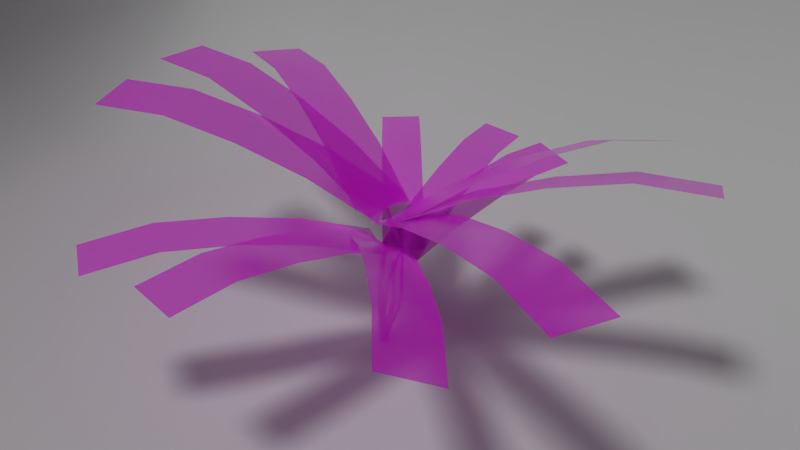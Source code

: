 # Source: IrapaiPlant.blend  (saved by Blender 2.79.0; exported with 4.5.12 LTS)
import bpy
from mathutils import Matrix  # noqa: F401  (used for matrix-valued properties, if any)

bpy.ops.wm.read_factory_settings(use_empty=True)
scene = bpy.context.scene
scene.name = 'Scene'

# ---- collections
col_collection_1 = bpy.data.collections.new('Collection 1'); scene.collection.children.link(col_collection_1)

# ---- images (referenced by path relative to the original .blend; pixels are not part of the script)
import os
ASSET_DIR = os.environ.get("B2B_ASSET_DIR", "")  # directory of the original .blend (textures are referenced by path, not embedded)
HERE = os.path.dirname(os.path.abspath(__file__))  # packed textures are extracted next to this script under _unpacked/

def load_image(name, relpath, width, height, colorspace="sRGB"):
    """Load a texture the original file referenced (path relative to the .blend, or extracted next to this script)."""
    p = next((c for c in (os.path.join(HERE, relpath), os.path.join(ASSET_DIR, relpath)) if relpath and os.path.exists(c)), "")
    if p:
        img = bpy.data.images.load(p, check_existing=True)
        img.name = name
    else:  # same state as the original file: an image datablock whose file is absent (Cycles renders it pink)
        img = bpy.data.images.new(name, width, height)
        img.source = "FILE"
        img.filepath = "//" + (relpath or name)
    img.colorspace_settings.name = colorspace
    return img
img_irapai_uv_png = load_image('Irapai_UV.png', 'Irapai_UV.png', 1024, 1024, 'Non-Color')

# ---- materials (node trees are filled in below, after node groups)
mat_material_001 = bpy.data.materials.new('Material.001')
mat_material_001.alpha_threshold = 0.0
mat_material_001.roughness = 0.5

# ---- material node trees
mat_material_001.use_nodes = True; mat_material_001.node_tree.nodes.clear()
_N = mat_material_001.node_tree.nodes; _L = mat_material_001.node_tree.links
n0 = _N.new('ShaderNodeOutputMaterial'); n0.name = 'Material Output'; n0.location = (638, 284)
n1 = _N.new('ShaderNodeBsdfPrincipled'); n1.name = 'Principled BSDF'; n1.location = (-25, 315)
n1.width = 150
n1.subsurface_method = 'BURLEY'
n1.inputs[2].default_value = 0.2667
n1.inputs[3].default_value = 1.45
n1.inputs[9].default_value = (1.0, 1.0, 1.0)
n2 = _N.new('ShaderNodeTexImage'); n2.name = 'Image Texture.001'; n2.location = (-274, 586)
n2.width = 140
n2.image = img_irapai_uv_png
n3 = _N.new('ShaderNodeTexImage'); n3.name = 'Image Texture'; n3.location = (-286, 287)
n3.width = 140
n3.image = img_irapai_uv_png
n4 = _N.new('ShaderNodeMixShader'); n4.name = 'Mix Shader'; n4.location = (441, 323)
n5 = _N.new('ShaderNodeBsdfTransparent'); n5.name = 'Transparent BSDF'; n5.location = (184, 118)
n6 = _N.new('ShaderNodeInvert'); n6.name = 'Invert'; n6.location = (221, 430)
n6.inputs[1].default_value = (1.0, 1.0, 1.0, 1.0)
n7 = _N.new('ShaderNodeValToRGB'); n7.name = 'ColorRamp'; n7.location = (-65, 573)
n7.width = 239
while len(n7.color_ramp.elements) > 1: n7.color_ramp.elements.remove(n7.color_ramp.elements[-1])
n7.color_ramp.elements[0].position = 0.0; n7.color_ramp.elements[0].color = (0.0, 0.0, 0.0, 1.0)
_e = n7.color_ramp.elements.new(0.3562); _e.color = (1.0, 1.0, 1.0, 1.0)
_L.new(n3.outputs[0], n1.inputs[0])
_L.new(n1.outputs[0], n4.inputs[1])
_L.new(n4.outputs[0], n0.inputs[0])
_L.new(n5.outputs[0], n4.inputs[2])
_L.new(n7.outputs[0], n6.inputs[0])
_L.new(n2.outputs[0], n7.inputs[0])
_L.new(n6.outputs[0], n4.inputs[0])
n0.is_active_output = True

# ---- world
world_world = bpy.data.worlds.new('World'); scene.world = world_world
world_world.color = (0.05088, 0.05088, 0.05088)
world_world.use_sun_shadow = False
world_world.sun_shadow_jitter_overblur = 0.0
world_world.cycles.sampling_method = 'MANUAL'

# ---- cameras
cam_camera_001 = bpy.data.cameras.new('Camera.001')
cam_camera_001.clip_end = 100.0
cam_camera_001.lens = 35.0
cam_camera_001.sensor_width = 32.0
cam_camera_001.sensor_height = 18.0
cam_camera_001.display_size = 2.0
cam_camera_001.dof.focus_distance = 0.0

# ---- lights
light_sun = bpy.data.lights.new('Sun', 'SUN')
light_sun.transmission_factor = 0.0
light_sun.angle = 0.1993
light_sun.energy = 1.0
light_sun.shadow_buffer_clip_start = 0.5
light_sun.shadow_soft_size = 0.1
light_sun.shadow_cascade_max_distance = 1000.0

# ---- meshes
me_plane_011 = bpy.data.meshes.new('Plane.011')
me_plane_011.from_pydata([(1.0, -1.0, 0.0), (-1.0, -1.0, 1.212), (1.0, 1.0, 1.212), (-0.1496, -1.0, 0.0), (-1.0, -1.0, 0.8504), (-0.2973, -1.0, 0.01292), (-0.4405, -1.0, 0.05128), (-0.5748, -1.0, 0.1139), (-0.6962, -1.0, 0.1989), (-0.8011, -1.0, 0.3038), (-0.8861, -1.0, 0.4252), (-0.9487, -1.0, 0.5595), (-0.9871, -1.0, 0.7027), (-1.0, 0.1496, 0.8504), (-0.1496, 0.1496, 0.0), (-0.1496, 1.0, 0.8504), (-0.9864, 0.1496, 0.7028), (-0.9478, 0.1496, 0.5599), (-0.8853, 0.1496, 0.4256), (-0.8008, 0.1496, 0.304), (-0.9864, 0.2972, 0.8504), (-0.9494, 0.2974, 0.7011), (-0.9121, 0.2994, 0.5576), (-0.8599, 0.3011, 0.425), (-0.7872, 0.3018, 0.3087), (-0.9478, 0.4401, 0.8504), (-0.9082, 0.44, 0.6998), (-0.8739, 0.4423, 0.5565), (-0.8303, 0.443, 0.4271), (-0.7689, 0.4424, 0.317), (-0.8853, 0.5744, 0.8504), (-0.8552, 0.5728, 0.6988), (-0.8284, 0.5719, 0.5567), (-0.7934, 0.567, 0.4328), (-0.7427, 0.5608, 0.3318), (-0.8008, 0.696, 0.8504), (-0.7848, 0.6907, 0.6982), (-0.7677, 0.6828, 0.5576), (-0.7424, 0.6681, 0.4392), (-0.7061, 0.6498, 0.3502), (-0.1496, 0.2972, 0.01362), (-0.1496, 0.4401, 0.05223), (-0.1496, 0.5744, 0.1147), (-0.1496, 0.696, 0.1992), (-0.2972, 0.1496, 0.01362), (-0.2974, 0.2989, 0.05063), (-0.2994, 0.4424, 0.08792), (-0.3011, 0.575, 0.1401), (-0.3018, 0.6913, 0.2128), (-0.4401, 0.1496, 0.05223), (-0.44, 0.3002, 0.09181), (-0.4423, 0.4435, 0.1261), (-0.443, 0.573, 0.1697), (-0.4424, 0.683, 0.2311), (-0.5744, 0.1496, 0.1147), (-0.5728, 0.3012, 0.1448), (-0.5719, 0.4433, 0.1716), (-0.567, 0.5672, 0.2066), (-0.5608, 0.6682, 0.2573), (-0.696, 0.1496, 0.1992), (-0.6907, 0.3018, 0.2152), (-0.6828, 0.4424, 0.2323), (-0.6681, 0.5608, 0.2576), (-0.6498, 0.6498, 0.2939), (-0.2972, 0.9864, 0.8504), (-0.4401, 0.9478, 0.8504), (-0.5744, 0.8853, 0.8504), (-0.696, 0.8008, 0.8504), (-0.1496, 0.9864, 0.7028), (-0.2989, 0.9494, 0.7026), (-0.4424, 0.9121, 0.7006), (-0.575, 0.8599, 0.6989), (-0.6913, 0.7872, 0.6982), (-0.1496, 0.9478, 0.5599), (-0.3002, 0.9082, 0.56), (-0.4435, 0.8739, 0.5577), (-0.5729, 0.8303, 0.557), (-0.683, 0.7689, 0.5576), (-0.1496, 0.8853, 0.4256), (-0.3012, 0.8552, 0.4272), (-0.4433, 0.8284, 0.4281), (-0.5672, 0.7934, 0.433), (-0.6682, 0.7427, 0.4392), (-0.1496, 0.8008, 0.304), (-0.3018, 0.7848, 0.3093), (-0.4424, 0.7677, 0.3172), (-0.5608, 0.7424, 0.3319), (-0.6498, 0.7061, 0.3502), (1.0, 1.0, 0.8504), (1.0, 0.1496, 0.0), (1.0, 0.9871, 0.7027), (1.0, 0.9487, 0.5595), (1.0, 0.8861, 0.4252), (1.0, 0.8011, 0.3038), (1.0, 0.6962, 0.1989), (1.0, 0.5748, 0.1139), (1.0, 0.4405, 0.05128), (1.0, 0.2973, 0.01292), (-1.0, 0.1496, 1.212), (-0.1496, 1.0, 1.212), (-0.9871, 0.2973, 1.212), (-0.9487, 0.4405, 1.212), (-0.8861, 0.5748, 1.212), (-0.8011, 0.6962, 1.212), (-0.6962, 0.8011, 1.212), (-0.5748, 0.8861, 1.212), (-0.4405, 0.9487, 1.212), (-0.2973, 0.9871, 1.212)], [], [(15, 88, 2, 99), (3, 0, 89, 14), (13, 16, 21, 20), (16, 17, 22, 21), (17, 18, 23, 22), (18, 19, 24, 23), (19, 59, 60, 24), (20, 21, 26, 25), (21, 22, 27, 26), (22, 23, 28, 27), (23, 24, 29, 28), (24, 60, 61, 29), (25, 26, 31, 30), (26, 27, 32, 31), (27, 28, 33, 32), (28, 29, 34, 33), (29, 61, 62, 34), (30, 31, 36, 35), (31, 32, 37, 36), (32, 33, 38, 37), (33, 34, 39, 38), (34, 62, 63, 39), (14, 40, 45, 44), (40, 41, 46, 45), (41, 42, 47, 46), (42, 43, 48, 47), (43, 83, 84, 48), (44, 45, 50, 49), (45, 46, 51, 50), (46, 47, 52, 51), (47, 48, 53, 52), (48, 84, 85, 53), (49, 50, 55, 54), (50, 51, 56, 55), (51, 52, 57, 56), (52, 53, 58, 57), (53, 85, 86, 58), (54, 55, 60, 59), (55, 56, 61, 60), (56, 57, 62, 61), (57, 58, 63, 62), (58, 86, 87, 63), (15, 64, 69, 68), (64, 65, 70, 69), (65, 66, 71, 70), (66, 67, 72, 71), (67, 35, 36, 72), (68, 69, 74, 73), (69, 70, 75, 74), (70, 71, 76, 75), (71, 72, 77, 76), (72, 36, 37, 77), (73, 74, 79, 78), (74, 75, 80, 79), (75, 76, 81, 80), (76, 77, 82, 81), (77, 37, 38, 82), (78, 79, 84, 83), (79, 80, 85, 84), (80, 81, 86, 85), (81, 82, 87, 86), (82, 38, 39, 87), (39, 63, 87), (13, 4, 12, 16), (16, 12, 11, 17), (17, 11, 10, 18), (18, 10, 9, 19), (19, 9, 8, 59), (59, 8, 7, 54), (54, 7, 6, 49), (49, 6, 5, 44), (44, 5, 3, 14), (88, 15, 68, 90), (90, 68, 73, 91), (91, 73, 78, 92), (92, 78, 83, 93), (93, 83, 43, 94), (94, 43, 42, 95), (95, 42, 41, 96), (96, 41, 40, 97), (97, 40, 14, 89), (98, 13, 20, 100), (100, 20, 25, 101), (101, 25, 30, 102), (102, 30, 35, 103), (103, 35, 67, 104), (104, 67, 66, 105), (105, 66, 65, 106), (106, 65, 64, 107), (107, 64, 15, 99), (4, 13, 98, 1)])
me_plane_011.polygons.foreach_set('use_smooth', [True] * 91)
me_plane_011.use_remesh_preserve_volume = False
me_plane_011.use_remesh_preserve_attributes = False
me_plane_011.use_mirror_vertex_groups = False
me_plane_011.update()
me_plane_010 = bpy.data.meshes.new('Plane.010')
me_plane_010.from_pydata([(-4.727, 10.19, -5.557), (4.727, 10.19, -5.557), (-4.727, 6.25, -26.6), (4.727, 6.25, -26.6), (-4.727, 9.743, -16.64), (-9.343e-08, 10.19, -5.557), (4.727, 9.743, -16.64), (-9.343e-08, 6.25, -26.6), (-9.343e-08, 9.743, -16.64), (-4.727, 10.33, -11.24), (4.727, 10.33, -11.24), (-9.343e-08, 10.33, -11.24), (4.727, 8.581, -21.84), (-4.727, 8.581, -21.84), (-9.343e-08, 8.581, -21.84), (-0.9533, -0.04183, -3.849e-08), (0.9533, -0.04183, -3.849e-08), (-0.4248, 10.2, -6.013), (0.4248, 10.2, -6.013), (-0.4541, 8.101, -2.896), (-0.5685, 4.298, -0.7932), (0.5685, 4.298, -0.7932), (0.4541, 8.101, -2.896), (-3.086, 10.17, -4.097), (3.702, 10.03, -7.651), (-41.87, 10.31, -19.48), (-35.08, 10.18, -23.03), (-22.89, 11.99, -12.02), (0.3083, 10.1, -5.874), (-16.1, 11.86, -15.57), (-38.48, 10.25, -21.25), (-19.49, 11.93, -13.79), (-13.09, 11.51, -8.112), (-6.298, 11.37, -11.67), (-9.692, 11.44, -9.889), (-25.75, 11.69, -19.39), (-32.54, 11.83, -15.83), (-29.14, 11.76, -17.61), (-4.599, 9.967, -6.71), (4.747, 10.31, -4.718), (17.34, 4.037, -27.05), (26.68, 4.381, -25.06), (6.82, 8.618, -17.6), (0.07397, 10.14, -5.714), (16.17, 8.962, -15.61), (22.01, 4.209, -26.05), (11.49, 8.79, -16.6), (1.219, 9.684, -12.33), (10.57, 10.03, -10.34), (5.892, 9.856, -11.33), (21.6, 7.291, -20.61), (12.25, 6.947, -22.6), (16.92, 7.119, -21.6)], [], [(14, 12, 3, 7), (13, 14, 7, 2), (9, 11, 8, 4), (11, 10, 6, 8), (5, 1, 10, 11), (0, 5, 11, 9), (4, 8, 14, 13), (8, 6, 12, 14), (19, 22, 18, 17), (15, 16, 21, 20), (20, 21, 22, 19), (37, 35, 26, 30), (36, 37, 30, 25), (32, 34, 31, 27), (34, 33, 29, 31), (28, 24, 33, 34), (23, 28, 34, 32), (27, 31, 37, 36), (31, 29, 35, 37), (52, 50, 41, 45), (51, 52, 45, 40), (47, 49, 46, 42), (49, 48, 44, 46), (43, 39, 48, 49), (38, 43, 49, 47), (42, 46, 52, 51), (46, 44, 50, 52)])
me_plane_010.polygons.foreach_set('use_smooth', [True] * 27)
_uv = me_plane_010.uv_layers.new(name='UVMap')
_uv.uv.foreach_set('vector', [0.1404, 0.7183, 0.2662, 0.7183, 0.2662, 0.9924, 0.1404, 0.9924, 0.01449, 0.7183, 0.1404, 0.7183, 0.1404, 0.9924, 0.01449, 0.9924, 0.01449, 0.2499, 0.1404, 0.2499, 0.1404, 0.4806, 0.01449, 0.4806, 0.1404, 0.2499, 0.2662, 0.2499, 0.2662, 0.4806, 0.1404, 0.4806, 0.1404, 0.01627, 0.2662, 0.01627, 0.2662, 0.2499, 0.1404, 0.2499, 0.01449, 0.01627, 0.1404, 0.01627, 0.1404, 0.2499, 0.01449, 0.2499, 0.01449, 0.4806, 0.1404, 0.4806, 0.1404, 0.7183, 0.01449, 0.7183, 0.1404, 0.4806, 0.2662, 0.4806, 0.2662, 0.7183, 0.1404, 0.7183, 0.9182, 0.3407, 0.8236, 0.3407, 0.8236, 0.02724, 0.9182, 0.02724, 0.9182, 0.9677, 0.8236, 0.9677, 0.8236, 0.6542, 0.9182, 0.6542, 0.9182, 0.6542, 0.8236, 0.6542, 0.8236, 0.3407, 0.9182, 0.3407, 0.1404, 0.7183, 0.2662, 0.7183, 0.2662, 0.9924, 0.1404, 0.9924, 0.01449, 0.7183, 0.1404, 0.7183, 0.1404, 0.9924, 0.01449, 0.9924, 0.01449, 0.2499, 0.1404, 0.2499, 0.1404, 0.4806, 0.01449, 0.4806, 0.1404, 0.2499, 0.2662, 0.2499, 0.2662, 0.4806, 0.1404, 0.4806, 0.1404, 0.01627, 0.2662, 0.01627, 0.2662, 0.2499, 0.1404, 0.2499, 0.01449, 0.01627, 0.1404, 0.01627, 0.1404, 0.2499, 0.01449, 0.2499, 0.01449, 0.4806, 0.1404, 0.4806, 0.1404, 0.7183, 0.01449, 0.7183, 0.1404, 0.4806, 0.2662, 0.4806, 0.2662, 0.7183, 0.1404, 0.7183, 0.1404, 0.7183, 0.2662, 0.7183, 0.2662, 0.9924, 0.1404, 0.9924, 0.01449, 0.7183, 0.1404, 0.7183, 0.1404, 0.9924, 0.01449, 0.9924, 0.01449, 0.2499, 0.1404, 0.2499, 0.1404, 0.4806, 0.01449, 0.4806, 0.1404, 0.2499, 0.2662, 0.2499, 0.2662, 0.4806, 0.1404, 0.4806, 0.1404, 0.01627, 0.2662, 0.01627, 0.2662, 0.2499, 0.1404, 0.2499, 0.01449, 0.01627, 0.1404, 0.01627, 0.1404, 0.2499, 0.01449, 0.2499, 0.01449, 0.4806, 0.1404, 0.4806, 0.1404, 0.7183, 0.01449, 0.7183, 0.1404, 0.4806, 0.2662, 0.4806, 0.2662, 0.7183, 0.1404, 0.7183])
me_plane_010.materials.append(mat_material_001)
me_plane_010.use_remesh_preserve_volume = False
me_plane_010.use_remesh_preserve_attributes = False
me_plane_010.use_mirror_vertex_groups = False
me_plane_010.update()
me_plane_009 = bpy.data.meshes.new('Plane.009')
me_plane_009.from_pydata([(-4.727, 10.19, -5.557), (4.727, 10.19, -5.557), (-4.727, 6.25, -26.6), (4.727, 6.25, -26.6), (-4.727, 9.743, -16.64), (-9.343e-08, 10.19, -5.557), (4.727, 9.743, -16.64), (-9.343e-08, 6.25, -26.6), (-9.343e-08, 9.743, -16.64), (-4.727, 10.33, -11.24), (4.727, 10.33, -11.24), (-9.343e-08, 10.33, -11.24), (4.727, 8.581, -21.84), (-4.727, 8.581, -21.84), (-9.343e-08, 8.581, -21.84), (-0.9533, -0.04183, -3.849e-08), (0.9533, -0.04183, -3.849e-08), (-0.4248, 10.2, -6.013), (0.4248, 10.2, -6.013), (-0.4541, 8.101, -2.896), (-0.5685, 4.298, -0.7932), (0.5685, 4.298, -0.7932), (0.4541, 8.101, -2.896), (-4.382, 10.02, -6.459), (4.577, 10.27, -5.105), (10.63, 6.773, -26.48), (19.59, 7.021, -25.13), (3.297, 9.938, -16.99), (0.0974, 10.15, -5.782), (12.26, 10.19, -15.63), (15.11, 6.897, -25.81), (7.777, 10.06, -16.31), (-0.5008, 10.35, -11.85), (8.458, 10.6, -10.5), (3.979, 10.48, -11.17), (15.99, 9.194, -20.58), (7.031, 8.945, -21.93), (11.51, 9.07, -21.26), (-3.235, 10.39, -4.739), (4.599, 9.882, -7.095), (-29.54, 6.338, -22.01), (-21.71, 5.825, -24.36), (-16.75, 9.877, -13.95), (0.682, 10.14, -5.917), (-8.921, 9.364, -16.31), (-25.63, 6.081, -23.18), (-12.84, 9.62, -15.13), (-10.08, 10.5, -9.487), (-2.25, 9.989, -11.84), (-6.167, 10.25, -10.67), (-15.46, 8.173, -20.56), (-23.29, 8.686, -18.2), (-19.37, 8.429, -19.38)], [], [(14, 12, 3, 7), (13, 14, 7, 2), (9, 11, 8, 4), (11, 10, 6, 8), (5, 1, 10, 11), (0, 5, 11, 9), (4, 8, 14, 13), (8, 6, 12, 14), (19, 22, 18, 17), (15, 16, 21, 20), (20, 21, 22, 19), (37, 35, 26, 30), (36, 37, 30, 25), (32, 34, 31, 27), (34, 33, 29, 31), (28, 24, 33, 34), (23, 28, 34, 32), (27, 31, 37, 36), (31, 29, 35, 37), (52, 50, 41, 45), (51, 52, 45, 40), (47, 49, 46, 42), (49, 48, 44, 46), (43, 39, 48, 49), (38, 43, 49, 47), (42, 46, 52, 51), (46, 44, 50, 52)])
me_plane_009.polygons.foreach_set('use_smooth', [True] * 27)
_uv = me_plane_009.uv_layers.new(name='UVMap')
_uv.uv.foreach_set('vector', [0.1404, 0.7183, 0.2662, 0.7183, 0.2662, 0.9924, 0.1404, 0.9924, 0.01449, 0.7183, 0.1404, 0.7183, 0.1404, 0.9924, 0.01449, 0.9924, 0.01449, 0.2499, 0.1404, 0.2499, 0.1404, 0.4806, 0.01449, 0.4806, 0.1404, 0.2499, 0.2662, 0.2499, 0.2662, 0.4806, 0.1404, 0.4806, 0.1404, 0.01627, 0.2662, 0.01627, 0.2662, 0.2499, 0.1404, 0.2499, 0.01449, 0.01627, 0.1404, 0.01627, 0.1404, 0.2499, 0.01449, 0.2499, 0.01449, 0.4806, 0.1404, 0.4806, 0.1404, 0.7183, 0.01449, 0.7183, 0.1404, 0.4806, 0.2662, 0.4806, 0.2662, 0.7183, 0.1404, 0.7183, 0.9182, 0.3407, 0.8236, 0.3407, 0.8236, 0.02724, 0.9182, 0.02724, 0.9182, 0.9677, 0.8236, 0.9677, 0.8236, 0.6542, 0.9182, 0.6542, 0.9182, 0.6542, 0.8236, 0.6542, 0.8236, 0.3407, 0.9182, 0.3407, 0.1404, 0.7183, 0.2662, 0.7183, 0.2662, 0.9924, 0.1404, 0.9924, 0.01449, 0.7183, 0.1404, 0.7183, 0.1404, 0.9924, 0.01449, 0.9924, 0.01449, 0.2499, 0.1404, 0.2499, 0.1404, 0.4806, 0.01449, 0.4806, 0.1404, 0.2499, 0.2662, 0.2499, 0.2662, 0.4806, 0.1404, 0.4806, 0.1404, 0.01627, 0.2662, 0.01627, 0.2662, 0.2499, 0.1404, 0.2499, 0.01449, 0.01627, 0.1404, 0.01627, 0.1404, 0.2499, 0.01449, 0.2499, 0.01449, 0.4806, 0.1404, 0.4806, 0.1404, 0.7183, 0.01449, 0.7183, 0.1404, 0.4806, 0.2662, 0.4806, 0.2662, 0.7183, 0.1404, 0.7183, 0.1404, 0.7183, 0.2662, 0.7183, 0.2662, 0.9924, 0.1404, 0.9924, 0.01449, 0.7183, 0.1404, 0.7183, 0.1404, 0.9924, 0.01449, 0.9924, 0.01449, 0.2499, 0.1404, 0.2499, 0.1404, 0.4806, 0.01449, 0.4806, 0.1404, 0.2499, 0.2662, 0.2499, 0.2662, 0.4806, 0.1404, 0.4806, 0.1404, 0.01627, 0.2662, 0.01627, 0.2662, 0.2499, 0.1404, 0.2499, 0.01449, 0.01627, 0.1404, 0.01627, 0.1404, 0.2499, 0.01449, 0.2499, 0.01449, 0.4806, 0.1404, 0.4806, 0.1404, 0.7183, 0.01449, 0.7183, 0.1404, 0.4806, 0.2662, 0.4806, 0.2662, 0.7183, 0.1404, 0.7183])
me_plane_009.materials.append(mat_material_001)
me_plane_009.use_remesh_preserve_volume = False
me_plane_009.use_remesh_preserve_attributes = False
me_plane_009.use_mirror_vertex_groups = False
me_plane_009.update()
me_plane_006 = bpy.data.meshes.new('Plane.006')
me_plane_006.from_pydata([(-4.727, 10.19, -5.557), (4.727, 10.19, -5.557), (-4.727, 6.25, -26.6), (4.727, 6.25, -26.6), (-4.727, 9.743, -16.64), (-9.343e-08, 10.19, -5.557), (4.727, 9.743, -16.64), (-9.343e-08, 6.25, -26.6), (-9.343e-08, 9.743, -16.64), (-4.727, 10.33, -11.24), (4.727, 10.33, -11.24), (-9.343e-08, 10.33, -11.24), (4.727, 8.581, -21.84), (-4.727, 8.581, -21.84), (-9.343e-08, 8.581, -21.84), (-0.9533, -0.04183, -3.849e-08), (0.9533, -0.04183, -3.849e-08), (-0.4248, 10.2, -6.013), (0.4248, 10.2, -6.013), (-0.4541, 8.101, -2.896), (-0.5685, 4.298, -0.7932), (0.5685, 4.298, -0.7932), (0.4541, 8.101, -2.896), (-2.85, 10.15, -4.503), (3.702, 10.02, -7.605), (-36.72, 10.05, -19.34), (-30.16, 9.909, -22.45), (-20.16, 11.7, -12.16), (0.4259, 10.08, -6.054), (-13.6, 11.56, -15.26), (-33.44, 9.977, -20.89), (-16.88, 11.63, -13.71), (-11.59, 11.31, -8.386), (-5.04, 11.18, -11.49), (-8.317, 11.25, -9.937), (-22.03, 11.35, -18.94), (-28.58, 11.49, -15.84), (-25.3, 11.42, -17.39), (-0.3606, 9.99, -4.03), (1.586, 10.12, -8.243), (-46.11, 12.29, -8.344), (-44.16, 12.43, -12.56), (-23.48, 12.77, -6.159), (0.6128, 10.06, -6.136), (-21.53, 12.9, -10.37), (-45.14, 12.36, -10.45), (-22.5, 12.83, -8.265), (-11.98, 11.77, -5.087), (-10.03, 11.9, -9.3), (-11.0, 11.84, -7.194), (-32.94, 13.29, -11.45), (-34.89, 13.15, -7.241), (-33.91, 13.22, -9.347)], [], [(14, 12, 3, 7), (13, 14, 7, 2), (9, 11, 8, 4), (11, 10, 6, 8), (5, 1, 10, 11), (0, 5, 11, 9), (4, 8, 14, 13), (8, 6, 12, 14), (19, 22, 18, 17), (15, 16, 21, 20), (20, 21, 22, 19), (37, 35, 26, 30), (36, 37, 30, 25), (32, 34, 31, 27), (34, 33, 29, 31), (28, 24, 33, 34), (23, 28, 34, 32), (27, 31, 37, 36), (31, 29, 35, 37), (52, 50, 41, 45), (51, 52, 45, 40), (47, 49, 46, 42), (49, 48, 44, 46), (43, 39, 48, 49), (38, 43, 49, 47), (42, 46, 52, 51), (46, 44, 50, 52)])
me_plane_006.polygons.foreach_set('use_smooth', [True] * 27)
_uv = me_plane_006.uv_layers.new(name='UVMap')
_uv.uv.foreach_set('vector', [0.1404, 0.7183, 0.2662, 0.7183, 0.2662, 0.9924, 0.1404, 0.9924, 0.01449, 0.7183, 0.1404, 0.7183, 0.1404, 0.9924, 0.01449, 0.9924, 0.01449, 0.2499, 0.1404, 0.2499, 0.1404, 0.4806, 0.01449, 0.4806, 0.1404, 0.2499, 0.2662, 0.2499, 0.2662, 0.4806, 0.1404, 0.4806, 0.1404, 0.01627, 0.2662, 0.01627, 0.2662, 0.2499, 0.1404, 0.2499, 0.01449, 0.01627, 0.1404, 0.01627, 0.1404, 0.2499, 0.01449, 0.2499, 0.01449, 0.4806, 0.1404, 0.4806, 0.1404, 0.7183, 0.01449, 0.7183, 0.1404, 0.4806, 0.2662, 0.4806, 0.2662, 0.7183, 0.1404, 0.7183, 0.9182, 0.3407, 0.8236, 0.3407, 0.8236, 0.02724, 0.9182, 0.02724, 0.9182, 0.9677, 0.8236, 0.9677, 0.8236, 0.6542, 0.9182, 0.6542, 0.9182, 0.6542, 0.8236, 0.6542, 0.8236, 0.3407, 0.9182, 0.3407, 0.1404, 0.7183, 0.2662, 0.7183, 0.2662, 0.9924, 0.1404, 0.9924, 0.01449, 0.7183, 0.1404, 0.7183, 0.1404, 0.9924, 0.01449, 0.9924, 0.01449, 0.2499, 0.1404, 0.2499, 0.1404, 0.4806, 0.01449, 0.4806, 0.1404, 0.2499, 0.2662, 0.2499, 0.2662, 0.4806, 0.1404, 0.4806, 0.1404, 0.01627, 0.2662, 0.01627, 0.2662, 0.2499, 0.1404, 0.2499, 0.01449, 0.01627, 0.1404, 0.01627, 0.1404, 0.2499, 0.01449, 0.2499, 0.01449, 0.4806, 0.1404, 0.4806, 0.1404, 0.7183, 0.01449, 0.7183, 0.1404, 0.4806, 0.2662, 0.4806, 0.2662, 0.7183, 0.1404, 0.7183, 0.1404, 0.7183, 0.2662, 0.7183, 0.2662, 0.9924, 0.1404, 0.9924, 0.01449, 0.7183, 0.1404, 0.7183, 0.1404, 0.9924, 0.01449, 0.9924, 0.01449, 0.2499, 0.1404, 0.2499, 0.1404, 0.4806, 0.01449, 0.4806, 0.1404, 0.2499, 0.2662, 0.2499, 0.2662, 0.4806, 0.1404, 0.4806, 0.1404, 0.01627, 0.2662, 0.01627, 0.2662, 0.2499, 0.1404, 0.2499, 0.01449, 0.01627, 0.1404, 0.01627, 0.1404, 0.2499, 0.01449, 0.2499, 0.01449, 0.4806, 0.1404, 0.4806, 0.1404, 0.7183, 0.01449, 0.7183, 0.1404, 0.4806, 0.2662, 0.4806, 0.2662, 0.7183, 0.1404, 0.7183])
me_plane_006.materials.append(mat_material_001)
me_plane_006.use_remesh_preserve_volume = False
me_plane_006.use_remesh_preserve_attributes = False
me_plane_006.use_mirror_vertex_groups = False
me_plane_006.update()
me_plane_004 = bpy.data.meshes.new('Plane.004')
me_plane_004.from_pydata([(-4.727, 10.19, -5.557), (4.727, 10.19, -5.557), (-4.727, 6.25, -26.6), (4.727, 6.25, -26.6), (-4.727, 9.743, -16.64), (-9.343e-08, 10.19, -5.557), (4.727, 9.743, -16.64), (-9.343e-08, 6.25, -26.6), (-9.343e-08, 9.743, -16.64), (-4.727, 10.33, -11.24), (4.727, 10.33, -11.24), (-9.343e-08, 10.33, -11.24), (4.727, 8.581, -21.84), (-4.727, 8.581, -21.84), (-9.343e-08, 8.581, -21.84), (-0.9533, -0.04183, -3.849e-08), (0.9533, -0.04183, -3.849e-08), (-0.4248, 10.2, -6.013), (0.4248, 10.2, -6.013), (-0.4541, 8.101, -2.896), (-0.5685, 4.298, -0.7932), (0.5685, 4.298, -0.7932), (0.4541, 8.101, -2.896), (-4.732, 9.722, -6.789), (3.761, 10.39, -5.018), (15.81, 4.972, -25.45), (24.31, 5.639, -23.68), (5.651, 8.829, -16.79), (-0.4856, 10.05, -5.904), (14.14, 9.496, -15.02), (20.06, 5.305, -24.56), (9.898, 9.163, -15.9), (0.4863, 9.635, -11.95), (8.98, 10.3, -10.18), (4.733, 9.968, -11.06), (19.27, 8.135, -19.6), (10.77, 7.469, -21.37), (15.02, 7.802, -20.49), (-4.569, 10.29, -4.962), (4.286, 9.933, -6.428), (-21.03, 6.21, -24.59), (-12.18, 5.853, -26.06), (-12.97, 9.766, -15.36), (-0.1415, 10.11, -5.695), (-4.119, 9.409, -16.83), (-16.6, 6.031, -25.33), (-8.546, 9.587, -16.1), (-8.813, 10.39, -10.3), (0.04168, 10.04, -11.77), (-4.386, 10.22, -11.04), (-8.214, 8.212, -21.67), (-17.07, 8.568, -20.2), (-12.64, 8.39, -20.94)], [], [(14, 12, 3, 7), (13, 14, 7, 2), (9, 11, 8, 4), (11, 10, 6, 8), (5, 1, 10, 11), (0, 5, 11, 9), (4, 8, 14, 13), (8, 6, 12, 14), (19, 22, 18, 17), (15, 16, 21, 20), (20, 21, 22, 19), (37, 35, 26, 30), (36, 37, 30, 25), (32, 34, 31, 27), (34, 33, 29, 31), (28, 24, 33, 34), (23, 28, 34, 32), (27, 31, 37, 36), (31, 29, 35, 37), (52, 50, 41, 45), (51, 52, 45, 40), (47, 49, 46, 42), (49, 48, 44, 46), (43, 39, 48, 49), (38, 43, 49, 47), (42, 46, 52, 51), (46, 44, 50, 52)])
me_plane_004.polygons.foreach_set('use_smooth', [True] * 27)
_uv = me_plane_004.uv_layers.new(name='UVMap')
_uv.uv.foreach_set('vector', [0.1404, 0.7183, 0.2662, 0.7183, 0.2662, 0.9924, 0.1404, 0.9924, 0.01449, 0.7183, 0.1404, 0.7183, 0.1404, 0.9924, 0.01449, 0.9924, 0.01449, 0.2499, 0.1404, 0.2499, 0.1404, 0.4806, 0.01449, 0.4806, 0.1404, 0.2499, 0.2662, 0.2499, 0.2662, 0.4806, 0.1404, 0.4806, 0.1404, 0.01627, 0.2662, 0.01627, 0.2662, 0.2499, 0.1404, 0.2499, 0.01449, 0.01627, 0.1404, 0.01627, 0.1404, 0.2499, 0.01449, 0.2499, 0.01449, 0.4806, 0.1404, 0.4806, 0.1404, 0.7183, 0.01449, 0.7183, 0.1404, 0.4806, 0.2662, 0.4806, 0.2662, 0.7183, 0.1404, 0.7183, 0.9182, 0.3407, 0.8236, 0.3407, 0.8236, 0.02724, 0.9182, 0.02724, 0.9182, 0.9677, 0.8236, 0.9677, 0.8236, 0.6542, 0.9182, 0.6542, 0.9182, 0.6542, 0.8236, 0.6542, 0.8236, 0.3407, 0.9182, 0.3407, 0.1404, 0.7183, 0.2662, 0.7183, 0.2662, 0.9924, 0.1404, 0.9924, 0.01449, 0.7183, 0.1404, 0.7183, 0.1404, 0.9924, 0.01449, 0.9924, 0.01449, 0.2499, 0.1404, 0.2499, 0.1404, 0.4806, 0.01449, 0.4806, 0.1404, 0.2499, 0.2662, 0.2499, 0.2662, 0.4806, 0.1404, 0.4806, 0.1404, 0.01627, 0.2662, 0.01627, 0.2662, 0.2499, 0.1404, 0.2499, 0.01449, 0.01627, 0.1404, 0.01627, 0.1404, 0.2499, 0.01449, 0.2499, 0.01449, 0.4806, 0.1404, 0.4806, 0.1404, 0.7183, 0.01449, 0.7183, 0.1404, 0.4806, 0.2662, 0.4806, 0.2662, 0.7183, 0.1404, 0.7183, 0.1404, 0.7183, 0.2662, 0.7183, 0.2662, 0.9924, 0.1404, 0.9924, 0.01449, 0.7183, 0.1404, 0.7183, 0.1404, 0.9924, 0.01449, 0.9924, 0.01449, 0.2499, 0.1404, 0.2499, 0.1404, 0.4806, 0.01449, 0.4806, 0.1404, 0.2499, 0.2662, 0.2499, 0.2662, 0.4806, 0.1404, 0.4806, 0.1404, 0.01627, 0.2662, 0.01627, 0.2662, 0.2499, 0.1404, 0.2499, 0.01449, 0.01627, 0.1404, 0.01627, 0.1404, 0.2499, 0.01449, 0.2499, 0.01449, 0.4806, 0.1404, 0.4806, 0.1404, 0.7183, 0.01449, 0.7183, 0.1404, 0.4806, 0.2662, 0.4806, 0.2662, 0.7183, 0.1404, 0.7183])
me_plane_004.materials.append(mat_material_001)
me_plane_004.use_remesh_preserve_volume = False
me_plane_004.use_remesh_preserve_attributes = False
me_plane_004.use_mirror_vertex_groups = False
me_plane_004.update()

# ---- objects
ob_plane = bpy.data.objects.new('Plane', me_plane_011)
ob_camera = bpy.data.objects.new('Camera', cam_camera_001)
ob_plane_000 = bpy.data.objects.new('Plane.000', me_plane_010)
ob_plane_007 = bpy.data.objects.new('Plane.007', me_plane_009)
ob_plane_004 = bpy.data.objects.new('Plane.004', me_plane_006)
ob_plane_002 = bpy.data.objects.new('Plane.002', me_plane_004)
ob_sun = bpy.data.objects.new('Sun', light_sun)

# ---- transforms, parenting, visibility, modifiers, constraints
ob_plane.location = (0.0, 0.0, 0.0)
ob_plane.scale = (49.05, 49.05, 49.05)
ob_plane.lineart.crease_threshold = 0.0
ob_camera.location = (18.82, -49.14, 39.25)
ob_camera.rotation_euler = (1.061, -0.01539, 0.3551)
ob_camera.lineart.crease_threshold = 0.0
ob_plane_000.location = (0.0, 0.0, 0.0)
ob_plane_000.rotation_euler = (1.94, -0.08507, 2.704)
ob_plane_000.scale = (0.3722, 0.8171, 0.8171)
ob_plane_000.lineart.crease_threshold = 0.0
ob_plane_007.location = (0.0, 0.0, 0.0)
ob_plane_007.rotation_euler = (2.054, 0.1358, 6.076)
ob_plane_007.scale = (0.3161, 0.6938, 0.6938)
ob_plane_007.lineart.crease_threshold = 0.0
ob_plane_004.location = (0.0, 0.0, 0.0)
ob_plane_004.rotation_euler = (1.955, -0.01389, 3.959)
ob_plane_004.scale = (0.436, 0.9571, 0.9571)
ob_plane_004.lineart.crease_threshold = 0.0
ob_plane_002.location = (0.0, 0.0, 0.0)
ob_plane_002.rotation_euler = (2.092, 0.005759, 1.297)
ob_plane_002.scale = (0.4429, 0.9722, 0.9722)
ob_plane_002.lineart.crease_threshold = 0.0
ob_sun.location = (-15.31, -15.58, 45.58)
ob_sun.rotation_euler = (0.431, 9.277e-17, -0.5974)
ob_sun.lineart.crease_threshold = 0.0

# ---- collection membership
col_collection_1.objects.link(ob_plane)
col_collection_1.objects.link(ob_camera)
col_collection_1.objects.link(ob_plane_000)
col_collection_1.objects.link(ob_plane_007)
col_collection_1.objects.link(ob_plane_004)
col_collection_1.objects.link(ob_plane_002)
col_collection_1.objects.link(ob_sun)

# ---- scene / render settings (as saved in the file)
scene.camera = ob_camera
scene.frame_start = 1; scene.frame_end = 250; scene.frame_set(1)
scene.render.engine = 'CYCLES'
scene.render.resolution_percentage = 50
scene.render.dither_intensity = 0.0
scene.cycles.samples = 250
scene.cycles.sampling_pattern = 'TABULATED_SOBOL'
scene.cycles.use_adaptive_sampling = False
scene.cycles.use_light_tree = False
scene.cycles.blur_glossy = 0.0
scene.cycles.sample_clamp_indirect = 0.0
scene.view_settings.view_transform = 'Standard'
bpy.context.view_layer.update()

